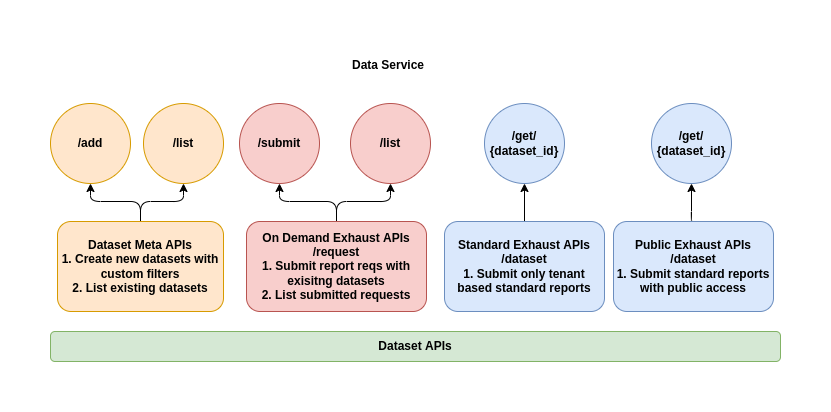

The diagram above was exported from draw.io. Its source (the exported page's mxGraphModel, read from the mxfile embedded in the PNG):
<mxGraphModel dx="1422" dy="797" grid="1" gridSize="10" guides="1" tooltips="1" connect="1" arrows="1" fold="1" page="1" pageScale="1" pageWidth="827" pageHeight="1169" math="0" shadow="0">
  <root>
    <mxCell id="0" />
    <mxCell id="1" parent="0" />
    <mxCell id="59q7igndIZCLp1U9GByZ-1" value="&lt;b&gt;Dataset APIs&lt;/b&gt;" style="rounded=1;whiteSpace=wrap;html=1;fillColor=#d5e8d4;strokeColor=#82b366;" parent="1" vertex="1">
      <mxGeometry x="137" y="540" width="730" height="30" as="geometry" />
    </mxCell>
    <mxCell id="59q7igndIZCLp1U9GByZ-19" style="edgeStyle=orthogonalEdgeStyle;rounded=1;orthogonalLoop=1;jettySize=auto;html=1;exitX=0.5;exitY=0;exitDx=0;exitDy=0;entryX=0.5;entryY=1;entryDx=0;entryDy=0;" parent="1" source="59q7igndIZCLp1U9GByZ-4" target="59q7igndIZCLp1U9GByZ-15" edge="1">
      <mxGeometry relative="1" as="geometry" />
    </mxCell>
    <mxCell id="59q7igndIZCLp1U9GByZ-20" style="edgeStyle=orthogonalEdgeStyle;rounded=1;orthogonalLoop=1;jettySize=auto;html=1;exitX=0.5;exitY=0;exitDx=0;exitDy=0;entryX=0.5;entryY=1;entryDx=0;entryDy=0;" parent="1" source="59q7igndIZCLp1U9GByZ-4" target="59q7igndIZCLp1U9GByZ-16" edge="1">
      <mxGeometry relative="1" as="geometry" />
    </mxCell>
    <mxCell id="59q7igndIZCLp1U9GByZ-4" value="&lt;b&gt;Dataset Meta APIs&lt;/b&gt;&lt;br&gt;&lt;div&gt;&lt;b&gt;1. Create new datasets with custom filters&lt;br&gt;&lt;/b&gt;&lt;/div&gt;&lt;div&gt;&lt;b&gt;2. List existing datasets&lt;br&gt;&lt;/b&gt;&lt;/div&gt;" style="rounded=1;whiteSpace=wrap;html=1;fillColor=#ffe6cc;strokeColor=#d79b00;" parent="1" vertex="1">
      <mxGeometry x="144" y="430" width="166" height="90" as="geometry" />
    </mxCell>
    <mxCell id="59q7igndIZCLp1U9GByZ-23" style="edgeStyle=orthogonalEdgeStyle;rounded=1;orthogonalLoop=1;jettySize=auto;html=1;entryX=0.5;entryY=1;entryDx=0;entryDy=0;" parent="1" source="59q7igndIZCLp1U9GByZ-8" target="59q7igndIZCLp1U9GByZ-21" edge="1">
      <mxGeometry relative="1" as="geometry" />
    </mxCell>
    <mxCell id="59q7igndIZCLp1U9GByZ-24" style="edgeStyle=orthogonalEdgeStyle;rounded=1;orthogonalLoop=1;jettySize=auto;html=1;entryX=0.5;entryY=1;entryDx=0;entryDy=0;" parent="1" source="59q7igndIZCLp1U9GByZ-8" target="59q7igndIZCLp1U9GByZ-22" edge="1">
      <mxGeometry relative="1" as="geometry" />
    </mxCell>
    <mxCell id="59q7igndIZCLp1U9GByZ-8" value="&lt;div&gt;&lt;b&gt;On Demand Exhaust APIs&lt;/b&gt;&lt;/div&gt;&lt;div&gt;&lt;b&gt;/request&lt;/b&gt;&lt;/div&gt;&lt;div&gt;&lt;b&gt;1. Submit report reqs with exisitng datasets&lt;/b&gt;&lt;/div&gt;&lt;div&gt;&lt;b&gt;2. List submitted requests&lt;br&gt;&lt;/b&gt;&lt;/div&gt;" style="rounded=1;whiteSpace=wrap;html=1;fillColor=#f8cecc;strokeColor=#b85450;" parent="1" vertex="1">
      <mxGeometry x="333" y="430" width="180" height="90" as="geometry" />
    </mxCell>
    <mxCell id="59q7igndIZCLp1U9GByZ-15" value="&lt;div&gt;&lt;b&gt;/add&lt;br&gt;&lt;/b&gt;&lt;/div&gt;" style="ellipse;whiteSpace=wrap;html=1;aspect=fixed;align=center;fillColor=#ffe6cc;strokeColor=#d79b00;" parent="1" vertex="1">
      <mxGeometry x="137" y="312" width="80" height="80" as="geometry" />
    </mxCell>
    <mxCell id="59q7igndIZCLp1U9GByZ-16" value="/list" style="ellipse;whiteSpace=wrap;html=1;aspect=fixed;align=center;fillColor=#ffe6cc;strokeColor=#d79b00;fontStyle=1" parent="1" vertex="1">
      <mxGeometry x="230" y="312" width="80" height="80" as="geometry" />
    </mxCell>
    <mxCell id="59q7igndIZCLp1U9GByZ-21" value="&lt;div&gt;&lt;b&gt;/submit&lt;/b&gt;&lt;/div&gt;" style="ellipse;whiteSpace=wrap;html=1;aspect=fixed;align=center;fillColor=#f8cecc;strokeColor=#b85450;" parent="1" vertex="1">
      <mxGeometry x="326" y="312" width="80" height="80" as="geometry" />
    </mxCell>
    <mxCell id="59q7igndIZCLp1U9GByZ-22" value="&lt;div&gt;&lt;b&gt;/list&lt;/b&gt;&lt;/div&gt;" style="ellipse;whiteSpace=wrap;html=1;aspect=fixed;align=center;fillColor=#f8cecc;strokeColor=#b85450;" parent="1" vertex="1">
      <mxGeometry x="437" y="312" width="80" height="80" as="geometry" />
    </mxCell>
    <mxCell id="59q7igndIZCLp1U9GByZ-27" style="edgeStyle=orthogonalEdgeStyle;rounded=1;orthogonalLoop=1;jettySize=auto;html=1;exitX=0.5;exitY=0;exitDx=0;exitDy=0;entryX=0.5;entryY=1;entryDx=0;entryDy=0;" parent="1" source="59q7igndIZCLp1U9GByZ-25" target="59q7igndIZCLp1U9GByZ-26" edge="1">
      <mxGeometry relative="1" as="geometry" />
    </mxCell>
    <mxCell id="59q7igndIZCLp1U9GByZ-25" value="&lt;div&gt;&lt;b&gt;Standard Exhaust APIs&lt;/b&gt;&lt;/div&gt;&lt;div&gt;&lt;b&gt;/dataset&lt;/b&gt;&lt;/div&gt;&lt;div&gt;&lt;b&gt;1. Submit only tenant based standard reports&lt;/b&gt;&lt;/div&gt;" style="rounded=1;whiteSpace=wrap;html=1;fillColor=#dae8fc;strokeColor=#6c8ebf;" parent="1" vertex="1">
      <mxGeometry x="531" y="430" width="160" height="90" as="geometry" />
    </mxCell>
    <mxCell id="59q7igndIZCLp1U9GByZ-26" value="&lt;div&gt;&lt;b&gt;/get/&lt;/b&gt;&lt;/div&gt;&lt;div&gt;&lt;b&gt;{dataset_id}&lt;/b&gt;&lt;/div&gt;" style="ellipse;whiteSpace=wrap;html=1;aspect=fixed;align=center;fillColor=#dae8fc;strokeColor=#6c8ebf;" parent="1" vertex="1">
      <mxGeometry x="571" y="312" width="80" height="80" as="geometry" />
    </mxCell>
    <mxCell id="59q7igndIZCLp1U9GByZ-30" style="edgeStyle=orthogonalEdgeStyle;rounded=1;orthogonalLoop=1;jettySize=auto;html=1;exitX=0.5;exitY=0;exitDx=0;exitDy=0;entryX=0.5;entryY=1;entryDx=0;entryDy=0;" parent="1" source="59q7igndIZCLp1U9GByZ-28" target="59q7igndIZCLp1U9GByZ-29" edge="1">
      <mxGeometry relative="1" as="geometry" />
    </mxCell>
    <mxCell id="59q7igndIZCLp1U9GByZ-28" value="&lt;div&gt;&lt;b&gt;Public Exhaust APIs&lt;/b&gt;&lt;/div&gt;&lt;div&gt;&lt;b&gt;/dataset&lt;/b&gt;&lt;/div&gt;&lt;div&gt;&lt;b&gt;1. Submit standard reports with public access&lt;br&gt;&lt;/b&gt;&lt;/div&gt;" style="rounded=1;whiteSpace=wrap;html=1;fillColor=#dae8fc;strokeColor=#6c8ebf;" parent="1" vertex="1">
      <mxGeometry x="700" y="430" width="160" height="90" as="geometry" />
    </mxCell>
    <mxCell id="59q7igndIZCLp1U9GByZ-29" value="&lt;div&gt;&lt;b&gt;/get/&lt;/b&gt;&lt;/div&gt;&lt;div&gt;&lt;b&gt;{dataset_id}&lt;/b&gt;&lt;/div&gt;" style="ellipse;whiteSpace=wrap;html=1;aspect=fixed;align=center;fillColor=#dae8fc;strokeColor=#6c8ebf;" parent="1" vertex="1">
      <mxGeometry x="738" y="312" width="80" height="80" as="geometry" />
    </mxCell>
    <mxCell id="saAIzeSVVAkdWeVGM3GG-1" value="Data Service" style="text;html=1;strokeColor=none;fillColor=none;align=center;verticalAlign=middle;whiteSpace=wrap;rounded=0;fontStyle=1" vertex="1" parent="1">
      <mxGeometry x="422" y="259" width="106" height="30" as="geometry" />
    </mxCell>
  </root>
</mxGraphModel>